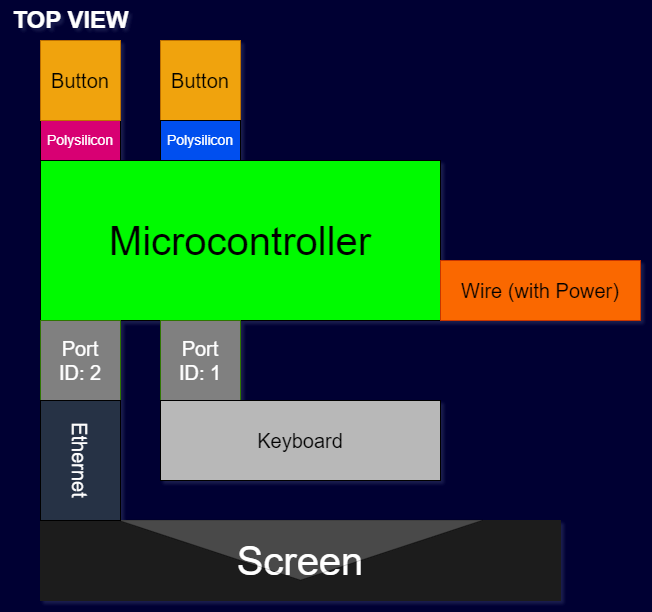

The diagram above was exported from draw.io. Its source (the exported page's mxGraphModel, read from the mxfile embedded in the PNG):
<mxGraphModel dx="1354" dy="728" grid="1" gridSize="10" guides="1" tooltips="1" connect="1" arrows="1" fold="1" page="1" pageScale="1" pageWidth="1100" pageHeight="850" background="#000033" math="0" shadow="1">
  <root>
    <mxCell id="0" />
    <mxCell id="1" parent="0" />
    <mxCell id="98IhOoANj8uNBdwF-YpD-1" value="Microcontroller" style="rounded=0;whiteSpace=wrap;html=1;fillColor=#00FA00;labelBorderColor=none;strokeColor=#000000;fontSize=40;" parent="1" vertex="1">
      <mxGeometry x="40" y="160" width="400" height="160" as="geometry" />
    </mxCell>
    <mxCell id="98IhOoANj8uNBdwF-YpD-2" value="Polysilicon" style="rounded=0;whiteSpace=wrap;html=1;fillColor=#d80073;strokeColor=#000000;fontColor=#ffffff;fontSize=14;labelBorderColor=none;fontStyle=0" parent="1" vertex="1">
      <mxGeometry x="40" y="120" width="80" height="40" as="geometry" />
    </mxCell>
    <mxCell id="98IhOoANj8uNBdwF-YpD-5" value="Button" style="rounded=0;whiteSpace=wrap;html=1;fillColor=#f0a30a;fontColor=#000000;strokeColor=#BD7000;labelBorderColor=none;fontSize=20;" parent="1" vertex="1">
      <mxGeometry x="160" y="40" width="80" height="80" as="geometry" />
    </mxCell>
    <mxCell id="98IhOoANj8uNBdwF-YpD-9" value="Button" style="rounded=0;whiteSpace=wrap;html=1;fillColor=#f0a30a;fontColor=#000000;strokeColor=#BD7000;labelBorderColor=none;fontSize=20;" parent="1" vertex="1">
      <mxGeometry x="40" y="40" width="80" height="80" as="geometry" />
    </mxCell>
    <mxCell id="98IhOoANj8uNBdwF-YpD-10" value="Polysilicon" style="rounded=0;whiteSpace=wrap;html=1;fillColor=#0050ef;strokeColor=#000000;fontColor=#ffffff;fontSize=14;labelBorderColor=none;fontStyle=0" parent="1" vertex="1">
      <mxGeometry x="160" y="120" width="80" height="40" as="geometry" />
    </mxCell>
    <mxCell id="98IhOoANj8uNBdwF-YpD-11" value="&lt;b&gt;&lt;font color=&quot;#ffffff&quot; style=&quot;font-size: 24px;&quot;&gt;TOP VIEW&lt;/font&gt;&lt;/b&gt;" style="text;html=1;align=center;verticalAlign=middle;resizable=0;points=[];autosize=1;strokeColor=none;fillColor=none;" parent="1" vertex="1">
      <mxGeometry width="140" height="40" as="geometry" />
    </mxCell>
    <mxCell id="07hI3UdwKpwBrmxptjmz-1" value="Wire (with Power)" style="rounded=0;whiteSpace=wrap;html=1;fillColor=#fa6800;fontColor=#000000;strokeColor=#C73500;fontSize=20;" vertex="1" parent="1">
      <mxGeometry x="440" y="260" width="200" height="60" as="geometry" />
    </mxCell>
    <mxCell id="07hI3UdwKpwBrmxptjmz-2" value="Port&lt;div style=&quot;font-size: 20px;&quot;&gt;ID: 1&lt;/div&gt;" style="rounded=0;whiteSpace=wrap;html=1;fillColor=#808080;strokeColor=#2D7600;fontColor=#ffffff;fontSize=20;" vertex="1" parent="1">
      <mxGeometry x="160" y="320" width="80" height="80" as="geometry" />
    </mxCell>
    <mxCell id="07hI3UdwKpwBrmxptjmz-3" value="Port&lt;div style=&quot;font-size: 20px;&quot;&gt;ID: 2&lt;/div&gt;" style="rounded=0;whiteSpace=wrap;html=1;fillColor=#808080;strokeColor=#2D7600;fontColor=#ffffff;fontSize=20;" vertex="1" parent="1">
      <mxGeometry x="40" y="320" width="80" height="80" as="geometry" />
    </mxCell>
    <mxCell id="07hI3UdwKpwBrmxptjmz-4" value="&lt;font style=&quot;font-size: 40px;&quot; color=&quot;#ffffff&quot;&gt;Screen&lt;/font&gt;" style="rounded=0;whiteSpace=wrap;html=1;fontColor=#1A1A1A;strokeColor=#1A1A1A;fillColor=#1A1A1A;" vertex="1" parent="1">
      <mxGeometry x="40" y="520" width="520" height="80" as="geometry" />
    </mxCell>
    <mxCell id="07hI3UdwKpwBrmxptjmz-6" value="" style="triangle;whiteSpace=wrap;html=1;rotation=90;opacity=20;" vertex="1" parent="1">
      <mxGeometry x="270" y="367" width="60" height="365" as="geometry" />
    </mxCell>
    <mxCell id="07hI3UdwKpwBrmxptjmz-8" value="Ethernet" style="rounded=0;whiteSpace=wrap;html=1;rotation=90;fillColor=#273345;fontColor=#FFFFFF;fontSize=20;" vertex="1" parent="1">
      <mxGeometry x="20" y="420" width="120" height="80" as="geometry" />
    </mxCell>
    <mxCell id="07hI3UdwKpwBrmxptjmz-10" value="&lt;font style=&quot;font-size: 20px;&quot;&gt;Keyboard&lt;/font&gt;" style="rounded=0;whiteSpace=wrap;html=1;fontColor=#000000;fillColor=#B8B8B8;" vertex="1" parent="1">
      <mxGeometry x="160" y="400" width="280" height="80" as="geometry" />
    </mxCell>
  </root>
</mxGraphModel>